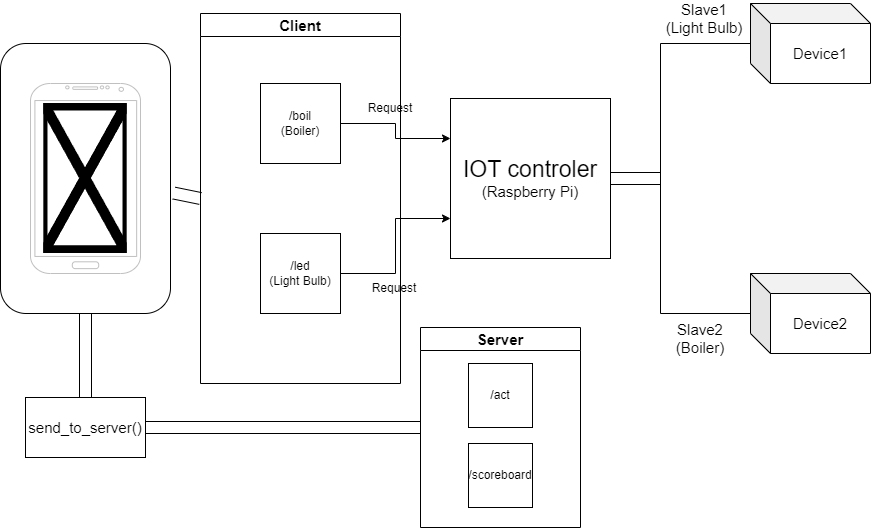

The diagram above was exported from draw.io. Its source (the exported page's mxGraphModel, read from the mxfile embedded in the PNG):
<mxGraphModel dx="1422" dy="832" grid="1" gridSize="10" guides="1" tooltips="1" connect="1" arrows="1" fold="1" page="1" pageScale="1" pageWidth="827" pageHeight="1169" math="0" shadow="0">
  <root>
    <mxCell id="0" />
    <mxCell id="1" parent="0" />
    <mxCell id="sgUuBI5oo0XKesxb7-v0-2" value="" style="rounded=1;whiteSpace=wrap;html=1;" parent="1" vertex="1">
      <mxGeometry x="20" y="200" width="170" height="270" as="geometry" />
    </mxCell>
    <mxCell id="sgUuBI5oo0XKesxb7-v0-4" value="" style="verticalLabelPosition=bottom;verticalAlign=top;html=1;shadow=0;dashed=0;strokeWidth=1;shape=mxgraph.android.phone2;strokeColor=#c0c0c0;" parent="1" vertex="1">
      <mxGeometry x="50" y="240" width="110" height="190" as="geometry" />
    </mxCell>
    <mxCell id="sgUuBI5oo0XKesxb7-v0-13" style="edgeStyle=orthogonalEdgeStyle;rounded=0;orthogonalLoop=1;jettySize=auto;html=1;exitX=1;exitY=0.5;exitDx=0;exitDy=0;entryX=0;entryY=0.25;entryDx=0;entryDy=0;" parent="1" source="sgUuBI5oo0XKesxb7-v0-1" target="sgUuBI5oo0XKesxb7-v0-15" edge="1">
      <mxGeometry relative="1" as="geometry">
        <mxPoint x="470" y="280" as="targetPoint" />
      </mxGeometry>
    </mxCell>
    <mxCell id="sgUuBI5oo0XKesxb7-v0-14" style="edgeStyle=orthogonalEdgeStyle;rounded=0;orthogonalLoop=1;jettySize=auto;html=1;entryX=0;entryY=0.75;entryDx=0;entryDy=0;" parent="1" source="sgUuBI5oo0XKesxb7-v0-10" target="sgUuBI5oo0XKesxb7-v0-15" edge="1">
      <mxGeometry relative="1" as="geometry">
        <mxPoint x="470" y="400" as="targetPoint" />
      </mxGeometry>
    </mxCell>
    <mxCell id="sgUuBI5oo0XKesxb7-v0-15" value="&lt;font style=&quot;&quot;&gt;&lt;span style=&quot;font-size: 23px;&quot;&gt;IOT controler&lt;/span&gt;&lt;br&gt;&lt;font style=&quot;font-size: 15px;&quot;&gt;(Raspberry Pi)&lt;/font&gt;&lt;br&gt;&lt;/font&gt;" style="whiteSpace=wrap;html=1;aspect=fixed;" parent="1" vertex="1">
      <mxGeometry x="470" y="255" width="160" height="160" as="geometry" />
    </mxCell>
    <mxCell id="sgUuBI5oo0XKesxb7-v0-17" value="Request" style="text;html=1;strokeColor=none;fillColor=none;align=center;verticalAlign=middle;whiteSpace=wrap;rounded=0;" parent="1" vertex="1">
      <mxGeometry x="384" y="430" width="60" height="30" as="geometry" />
    </mxCell>
    <mxCell id="sgUuBI5oo0XKesxb7-v0-21" value="Server" style="swimlane;fontSize=15;" parent="1" vertex="1">
      <mxGeometry x="440" y="484" width="160" height="200" as="geometry" />
    </mxCell>
    <mxCell id="X3hZackEKYRniczOBnsP-4" value="/act" style="whiteSpace=wrap;html=1;aspect=fixed;" vertex="1" parent="sgUuBI5oo0XKesxb7-v0-21">
      <mxGeometry x="48" y="36" width="64" height="64" as="geometry" />
    </mxCell>
    <mxCell id="X3hZackEKYRniczOBnsP-6" value="/scoreboard" style="whiteSpace=wrap;html=1;aspect=fixed;" vertex="1" parent="sgUuBI5oo0XKesxb7-v0-21">
      <mxGeometry x="48" y="116" width="64" height="64" as="geometry" />
    </mxCell>
    <mxCell id="sgUuBI5oo0XKesxb7-v0-27" value="" style="shape=link;html=1;rounded=0;fontSize=15;exitX=0.5;exitY=1;exitDx=0;exitDy=0;width=12;entryX=0.5;entryY=0;entryDx=0;entryDy=0;" parent="1" source="sgUuBI5oo0XKesxb7-v0-2" target="sgUuBI5oo0XKesxb7-v0-36" edge="1">
      <mxGeometry width="100" relative="1" as="geometry">
        <mxPoint x="520" y="330" as="sourcePoint" />
        <mxPoint x="105" y="540" as="targetPoint" />
      </mxGeometry>
    </mxCell>
    <mxCell id="sgUuBI5oo0XKesxb7-v0-30" value="" style="group" parent="1" vertex="1" connectable="0">
      <mxGeometry x="680" y="160" width="100" height="350" as="geometry" />
    </mxCell>
    <mxCell id="sgUuBI5oo0XKesxb7-v0-24" value="" style="group" parent="sgUuBI5oo0XKesxb7-v0-30" vertex="1" connectable="0">
      <mxGeometry y="40" width="90" height="270" as="geometry" />
    </mxCell>
    <mxCell id="sgUuBI5oo0XKesxb7-v0-19" value="" style="endArrow=none;html=1;rounded=0;fontSize=15;" parent="sgUuBI5oo0XKesxb7-v0-24" edge="1">
      <mxGeometry width="50" height="50" relative="1" as="geometry">
        <mxPoint y="270" as="sourcePoint" />
        <mxPoint as="targetPoint" />
      </mxGeometry>
    </mxCell>
    <mxCell id="sgUuBI5oo0XKesxb7-v0-22" value="" style="endArrow=none;html=1;rounded=0;fontSize=15;" parent="sgUuBI5oo0XKesxb7-v0-24" edge="1">
      <mxGeometry width="50" height="50" relative="1" as="geometry">
        <mxPoint x="90" as="sourcePoint" />
        <mxPoint as="targetPoint" />
      </mxGeometry>
    </mxCell>
    <mxCell id="sgUuBI5oo0XKesxb7-v0-23" value="" style="endArrow=none;html=1;rounded=0;fontSize=15;" parent="sgUuBI5oo0XKesxb7-v0-24" edge="1">
      <mxGeometry width="50" height="50" relative="1" as="geometry">
        <mxPoint x="90" y="270" as="sourcePoint" />
        <mxPoint y="270" as="targetPoint" />
      </mxGeometry>
    </mxCell>
    <mxCell id="sgUuBI5oo0XKesxb7-v0-25" value="Slave1&lt;br&gt;(Light Bulb)" style="text;html=1;strokeColor=none;fillColor=none;align=center;verticalAlign=middle;whiteSpace=wrap;rounded=0;fontSize=15;" parent="sgUuBI5oo0XKesxb7-v0-30" vertex="1">
      <mxGeometry x="-1" width="90" height="30" as="geometry" />
    </mxCell>
    <mxCell id="sgUuBI5oo0XKesxb7-v0-26" value="Slave2&lt;br&gt;(Boiler)" style="text;html=1;strokeColor=none;fillColor=none;align=center;verticalAlign=middle;whiteSpace=wrap;rounded=0;fontSize=15;" parent="sgUuBI5oo0XKesxb7-v0-30" vertex="1">
      <mxGeometry x="10" y="320" width="60" height="30" as="geometry" />
    </mxCell>
    <mxCell id="sgUuBI5oo0XKesxb7-v0-29" value="" style="shape=link;html=1;rounded=0;fontSize=15;exitX=1;exitY=0.5;exitDx=0;exitDy=0;width=12;" parent="sgUuBI5oo0XKesxb7-v0-30" source="sgUuBI5oo0XKesxb7-v0-15" edge="1">
      <mxGeometry width="100" relative="1" as="geometry">
        <mxPoint x="-50" y="240" as="sourcePoint" />
        <mxPoint y="175" as="targetPoint" />
      </mxGeometry>
    </mxCell>
    <mxCell id="sgUuBI5oo0XKesxb7-v0-33" value="Device1" style="shape=cube;whiteSpace=wrap;html=1;boundedLbl=1;backgroundOutline=1;darkOpacity=0.05;darkOpacity2=0.1;fontSize=15;" parent="1" vertex="1">
      <mxGeometry x="770" y="160" width="120" height="80" as="geometry" />
    </mxCell>
    <mxCell id="sgUuBI5oo0XKesxb7-v0-35" value="Device2" style="shape=cube;whiteSpace=wrap;html=1;boundedLbl=1;backgroundOutline=1;darkOpacity=0.05;darkOpacity2=0.1;fontSize=15;" parent="1" vertex="1">
      <mxGeometry x="770" y="430" width="120" height="80" as="geometry" />
    </mxCell>
    <mxCell id="sgUuBI5oo0XKesxb7-v0-36" value="send_to_server()" style="rounded=0;whiteSpace=wrap;html=1;fontSize=15;" parent="1" vertex="1">
      <mxGeometry x="45" y="554" width="120" height="60" as="geometry" />
    </mxCell>
    <mxCell id="sgUuBI5oo0XKesxb7-v0-37" value="" style="shape=link;html=1;rounded=0;fontSize=15;exitX=1;exitY=0.5;exitDx=0;exitDy=0;width=12;entryX=0;entryY=0.5;entryDx=0;entryDy=0;" parent="1" source="sgUuBI5oo0XKesxb7-v0-36" target="sgUuBI5oo0XKesxb7-v0-21" edge="1">
      <mxGeometry width="100" relative="1" as="geometry">
        <mxPoint x="115" y="479.9999999999998" as="sourcePoint" />
        <mxPoint x="370" y="690" as="targetPoint" />
      </mxGeometry>
    </mxCell>
    <mxCell id="sgUuBI5oo0XKesxb7-v0-38" value="" style="shape=link;html=1;rounded=0;fontSize=15;exitX=1.02;exitY=0.554;exitDx=0;exitDy=0;width=12;exitPerimeter=0;entryX=0;entryY=0.5;entryDx=0;entryDy=0;" parent="1" source="sgUuBI5oo0XKesxb7-v0-2" target="X3hZackEKYRniczOBnsP-2" edge="1">
      <mxGeometry width="100" relative="1" as="geometry">
        <mxPoint x="125" y="489.9999999999998" as="sourcePoint" />
        <mxPoint x="260" y="335" as="targetPoint" />
      </mxGeometry>
    </mxCell>
    <mxCell id="X3hZackEKYRniczOBnsP-2" value="Client" style="swimlane;fontSize=15;" vertex="1" parent="1">
      <mxGeometry x="220" y="170" width="200" height="370" as="geometry" />
    </mxCell>
    <mxCell id="sgUuBI5oo0XKesxb7-v0-1" value="/boil&lt;br&gt;(Boiler)" style="whiteSpace=wrap;html=1;aspect=fixed;" parent="X3hZackEKYRniczOBnsP-2" vertex="1">
      <mxGeometry x="60" y="70" width="80" height="80" as="geometry" />
    </mxCell>
    <mxCell id="sgUuBI5oo0XKesxb7-v0-10" value="/led&lt;br&gt;(Light Bulb)" style="whiteSpace=wrap;html=1;aspect=fixed;" parent="X3hZackEKYRniczOBnsP-2" vertex="1">
      <mxGeometry x="60" y="220" width="80" height="80" as="geometry" />
    </mxCell>
    <mxCell id="sgUuBI5oo0XKesxb7-v0-16" value="Request" style="text;html=1;strokeColor=none;fillColor=none;align=center;verticalAlign=middle;whiteSpace=wrap;rounded=0;" parent="X3hZackEKYRniczOBnsP-2" vertex="1">
      <mxGeometry x="160" y="80" width="60" height="30" as="geometry" />
    </mxCell>
    <mxCell id="X3hZackEKYRniczOBnsP-7" value="" style="shape=image;verticalLabelPosition=bottom;labelBackgroundColor=default;verticalAlign=top;aspect=fixed;imageAspect=0;image=https://cdn.discordapp.com/attachments/726407051114446870/1017458229606879313/unknown.png;" vertex="1" parent="1">
      <mxGeometry x="63.32" y="260" width="83.36" height="150" as="geometry" />
    </mxCell>
  </root>
</mxGraphModel>